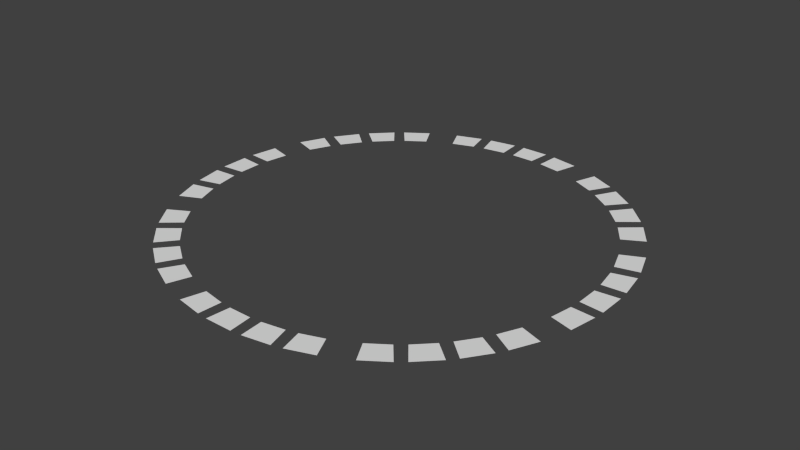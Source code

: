 # Source: level.blend  (saved by Blender 2.69.0; exported with 4.5.12 LTS)
import bpy
from mathutils import Matrix  # noqa: F401  (used for matrix-valued properties, if any)

bpy.ops.wm.read_factory_settings(use_empty=True)
scene = bpy.context.scene
scene.name = 'Scene'

# ---- collections
col_collection_1 = bpy.data.collections.new('Collection 1'); scene.collection.children.link(col_collection_1)

# ---- materials (node trees are filled in below, after node groups)
mat_material = bpy.data.materials.new('Material')
mat_material.alpha_threshold = 0.0
mat_material.use_transparent_shadow = False
mat_material.roughness = 0.5
mat_material.line_color = (0.0, 0.0, 0.0, 1.0)

# ---- material node trees

# ---- world
world_world = bpy.data.worlds.new('World'); scene.world = world_world
world_world.color = (0.05088, 0.05088, 0.05088)
world_world.use_sun_shadow = False
world_world.sun_shadow_jitter_overblur = 0.0
world_world.cycles.sampling_method = 'MANUAL'
world_world.cycles.sample_map_resolution = 256

# ---- meshes
me_plane_192 = bpy.data.meshes.new('Plane.192')
me_plane_192.from_pydata([(1.0, 17.01, 0.0), (-1.0, 17.01, 0.0), (1.2, 19.01, 0.0), (-1.2, 19.01, 0.0)], [], [(1, 0, 2, 3)])
me_plane_192.materials.append(mat_material)
me_plane_192.use_remesh_preserve_volume = False
me_plane_192.use_remesh_preserve_attributes = False
me_plane_192.use_mirror_vertex_groups = False
me_plane_192.update()
me_plane_191 = bpy.data.meshes.new('Plane.191')
me_plane_191.from_pydata([(1.0, 17.01, 0.0), (-1.0, 17.01, 0.0), (1.2, 19.01, 0.0), (-1.2, 19.01, 0.0)], [], [(1, 0, 2, 3)])
me_plane_191.materials.append(mat_material)
me_plane_191.use_remesh_preserve_volume = False
me_plane_191.use_remesh_preserve_attributes = False
me_plane_191.use_mirror_vertex_groups = False
me_plane_191.update()
me_plane_190 = bpy.data.meshes.new('Plane.190')
me_plane_190.from_pydata([(1.0, 17.01, 0.0), (-1.0, 17.01, 0.0), (1.2, 19.01, 0.0), (-1.2, 19.01, 0.0)], [], [(1, 0, 2, 3)])
me_plane_190.materials.append(mat_material)
me_plane_190.use_remesh_preserve_volume = False
me_plane_190.use_remesh_preserve_attributes = False
me_plane_190.use_mirror_vertex_groups = False
me_plane_190.update()
me_plane_189 = bpy.data.meshes.new('Plane.189')
me_plane_189.from_pydata([(1.0, 17.01, 0.0), (-1.0, 17.01, 0.0), (1.2, 19.01, 0.0), (-1.2, 19.01, 0.0)], [], [(1, 0, 2, 3)])
me_plane_189.materials.append(mat_material)
me_plane_189.use_remesh_preserve_volume = False
me_plane_189.use_remesh_preserve_attributes = False
me_plane_189.use_mirror_vertex_groups = False
me_plane_189.update()
me_plane_188 = bpy.data.meshes.new('Plane.188')
me_plane_188.from_pydata([(1.0, 17.01, 0.0), (-1.0, 17.01, 0.0), (1.2, 19.01, 0.0), (-1.2, 19.01, 0.0)], [], [(1, 0, 2, 3)])
me_plane_188.materials.append(mat_material)
me_plane_188.use_remesh_preserve_volume = False
me_plane_188.use_remesh_preserve_attributes = False
me_plane_188.use_mirror_vertex_groups = False
me_plane_188.update()
me_plane_187 = bpy.data.meshes.new('Plane.187')
me_plane_187.from_pydata([(1.0, 17.01, 0.0), (-1.0, 17.01, 0.0), (1.2, 19.01, 0.0), (-1.2, 19.01, 0.0)], [], [(1, 0, 2, 3)])
me_plane_187.materials.append(mat_material)
me_plane_187.use_remesh_preserve_volume = False
me_plane_187.use_remesh_preserve_attributes = False
me_plane_187.use_mirror_vertex_groups = False
me_plane_187.update()
me_plane_186 = bpy.data.meshes.new('Plane.186')
me_plane_186.from_pydata([(1.0, 17.01, 0.0), (-1.0, 17.01, 0.0), (1.2, 19.01, 0.0), (-1.2, 19.01, 0.0)], [], [(1, 0, 2, 3)])
me_plane_186.materials.append(mat_material)
me_plane_186.use_remesh_preserve_volume = False
me_plane_186.use_remesh_preserve_attributes = False
me_plane_186.use_mirror_vertex_groups = False
me_plane_186.update()
me_plane_185 = bpy.data.meshes.new('Plane.185')
me_plane_185.from_pydata([(1.0, 17.01, 0.0), (-1.0, 17.01, 0.0), (1.2, 19.01, 0.0), (-1.2, 19.01, 0.0)], [], [(1, 0, 2, 3)])
me_plane_185.materials.append(mat_material)
me_plane_185.use_remesh_preserve_volume = False
me_plane_185.use_remesh_preserve_attributes = False
me_plane_185.use_mirror_vertex_groups = False
me_plane_185.update()
me_plane_184 = bpy.data.meshes.new('Plane.184')
me_plane_184.from_pydata([(1.0, 17.01, 0.0), (-1.0, 17.01, 0.0), (1.2, 19.01, 0.0), (-1.2, 19.01, 0.0)], [], [(1, 0, 2, 3)])
me_plane_184.materials.append(mat_material)
me_plane_184.use_remesh_preserve_volume = False
me_plane_184.use_remesh_preserve_attributes = False
me_plane_184.use_mirror_vertex_groups = False
me_plane_184.update()
me_plane_183 = bpy.data.meshes.new('Plane.183')
me_plane_183.from_pydata([(1.0, 17.01, 0.0), (-1.0, 17.01, 0.0), (1.2, 19.01, 0.0), (-1.2, 19.01, 0.0)], [], [(1, 0, 2, 3)])
me_plane_183.materials.append(mat_material)
me_plane_183.use_remesh_preserve_volume = False
me_plane_183.use_remesh_preserve_attributes = False
me_plane_183.use_mirror_vertex_groups = False
me_plane_183.update()
me_plane_182 = bpy.data.meshes.new('Plane.182')
me_plane_182.from_pydata([(1.0, 17.01, 0.0), (-1.0, 17.01, 0.0), (1.2, 19.01, 0.0), (-1.2, 19.01, 0.0)], [], [(1, 0, 2, 3)])
me_plane_182.materials.append(mat_material)
me_plane_182.use_remesh_preserve_volume = False
me_plane_182.use_remesh_preserve_attributes = False
me_plane_182.use_mirror_vertex_groups = False
me_plane_182.update()
me_plane_181 = bpy.data.meshes.new('Plane.181')
me_plane_181.from_pydata([(1.0, 17.01, 0.0), (-1.0, 17.01, 0.0), (1.2, 19.01, 0.0), (-1.2, 19.01, 0.0)], [], [(1, 0, 2, 3)])
me_plane_181.materials.append(mat_material)
me_plane_181.use_remesh_preserve_volume = False
me_plane_181.use_remesh_preserve_attributes = False
me_plane_181.use_mirror_vertex_groups = False
me_plane_181.update()
me_plane_180 = bpy.data.meshes.new('Plane.180')
me_plane_180.from_pydata([(1.0, 17.01, 0.0), (-1.0, 17.01, 0.0), (1.2, 19.01, 0.0), (-1.2, 19.01, 0.0)], [], [(1, 0, 2, 3)])
me_plane_180.materials.append(mat_material)
me_plane_180.use_remesh_preserve_volume = False
me_plane_180.use_remesh_preserve_attributes = False
me_plane_180.use_mirror_vertex_groups = False
me_plane_180.update()
me_plane_179 = bpy.data.meshes.new('Plane.179')
me_plane_179.from_pydata([(1.0, 17.01, 0.0), (-1.0, 17.01, 0.0), (1.2, 19.01, 0.0), (-1.2, 19.01, 0.0)], [], [(1, 0, 2, 3)])
me_plane_179.materials.append(mat_material)
me_plane_179.use_remesh_preserve_volume = False
me_plane_179.use_remesh_preserve_attributes = False
me_plane_179.use_mirror_vertex_groups = False
me_plane_179.update()
me_plane_178 = bpy.data.meshes.new('Plane.178')
me_plane_178.from_pydata([(1.0, 17.01, 0.0), (-1.0, 17.01, 0.0), (1.2, 19.01, 0.0), (-1.2, 19.01, 0.0)], [], [(1, 0, 2, 3)])
me_plane_178.materials.append(mat_material)
me_plane_178.use_remesh_preserve_volume = False
me_plane_178.use_remesh_preserve_attributes = False
me_plane_178.use_mirror_vertex_groups = False
me_plane_178.update()
me_plane_177 = bpy.data.meshes.new('Plane.177')
me_plane_177.from_pydata([(1.0, 17.01, 0.0), (-1.0, 17.01, 0.0), (1.2, 19.01, 0.0), (-1.2, 19.01, 0.0)], [], [(1, 0, 2, 3)])
me_plane_177.materials.append(mat_material)
me_plane_177.use_remesh_preserve_volume = False
me_plane_177.use_remesh_preserve_attributes = False
me_plane_177.use_mirror_vertex_groups = False
me_plane_177.update()
me_plane_176 = bpy.data.meshes.new('Plane.176')
me_plane_176.from_pydata([(1.0, 17.01, 0.0), (-1.0, 17.01, 0.0), (1.2, 19.01, 0.0), (-1.2, 19.01, 0.0)], [], [(1, 0, 2, 3)])
me_plane_176.materials.append(mat_material)
me_plane_176.use_remesh_preserve_volume = False
me_plane_176.use_remesh_preserve_attributes = False
me_plane_176.use_mirror_vertex_groups = False
me_plane_176.update()
me_plane_175 = bpy.data.meshes.new('Plane.175')
me_plane_175.from_pydata([(1.0, 17.01, 0.0), (-1.0, 17.01, 0.0), (1.2, 19.01, 0.0), (-1.2, 19.01, 0.0)], [], [(1, 0, 2, 3)])
me_plane_175.materials.append(mat_material)
me_plane_175.use_remesh_preserve_volume = False
me_plane_175.use_remesh_preserve_attributes = False
me_plane_175.use_mirror_vertex_groups = False
me_plane_175.update()
me_plane_174 = bpy.data.meshes.new('Plane.174')
me_plane_174.from_pydata([(1.0, 17.01, 0.0), (-1.0, 17.01, 0.0), (1.2, 19.01, 0.0), (-1.2, 19.01, 0.0)], [], [(1, 0, 2, 3)])
me_plane_174.materials.append(mat_material)
me_plane_174.use_remesh_preserve_volume = False
me_plane_174.use_remesh_preserve_attributes = False
me_plane_174.use_mirror_vertex_groups = False
me_plane_174.update()
me_plane_173 = bpy.data.meshes.new('Plane.173')
me_plane_173.from_pydata([(1.0, 17.01, 0.0), (-1.0, 17.01, 0.0), (1.2, 19.01, 0.0), (-1.2, 19.01, 0.0)], [], [(1, 0, 2, 3)])
me_plane_173.materials.append(mat_material)
me_plane_173.use_remesh_preserve_volume = False
me_plane_173.use_remesh_preserve_attributes = False
me_plane_173.use_mirror_vertex_groups = False
me_plane_173.update()
me_plane_172 = bpy.data.meshes.new('Plane.172')
me_plane_172.from_pydata([(1.0, 17.01, 0.0), (-1.0, 17.01, 0.0), (1.2, 19.01, 0.0), (-1.2, 19.01, 0.0)], [], [(1, 0, 2, 3)])
me_plane_172.materials.append(mat_material)
me_plane_172.use_remesh_preserve_volume = False
me_plane_172.use_remesh_preserve_attributes = False
me_plane_172.use_mirror_vertex_groups = False
me_plane_172.update()
me_plane_171 = bpy.data.meshes.new('Plane.171')
me_plane_171.from_pydata([(1.0, 17.01, 0.0), (-1.0, 17.01, 0.0), (1.2, 19.01, 0.0), (-1.2, 19.01, 0.0)], [], [(1, 0, 2, 3)])
me_plane_171.materials.append(mat_material)
me_plane_171.use_remesh_preserve_volume = False
me_plane_171.use_remesh_preserve_attributes = False
me_plane_171.use_mirror_vertex_groups = False
me_plane_171.update()
me_plane_170 = bpy.data.meshes.new('Plane.170')
me_plane_170.from_pydata([(1.0, 17.01, 0.0), (-1.0, 17.01, 0.0), (1.2, 19.01, 0.0), (-1.2, 19.01, 0.0)], [], [(1, 0, 2, 3)])
me_plane_170.materials.append(mat_material)
me_plane_170.use_remesh_preserve_volume = False
me_plane_170.use_remesh_preserve_attributes = False
me_plane_170.use_mirror_vertex_groups = False
me_plane_170.update()
me_plane_169 = bpy.data.meshes.new('Plane.169')
me_plane_169.from_pydata([(1.0, 17.01, 0.0), (-1.0, 17.01, 0.0), (1.2, 19.01, 0.0), (-1.2, 19.01, 0.0)], [], [(1, 0, 2, 3)])
me_plane_169.materials.append(mat_material)
me_plane_169.use_remesh_preserve_volume = False
me_plane_169.use_remesh_preserve_attributes = False
me_plane_169.use_mirror_vertex_groups = False
me_plane_169.update()
me_plane_168 = bpy.data.meshes.new('Plane.168')
me_plane_168.from_pydata([(1.0, 17.01, 0.0), (-1.0, 17.01, 0.0), (1.2, 19.01, 0.0), (-1.2, 19.01, 0.0)], [], [(1, 0, 2, 3)])
me_plane_168.materials.append(mat_material)
me_plane_168.use_remesh_preserve_volume = False
me_plane_168.use_remesh_preserve_attributes = False
me_plane_168.use_mirror_vertex_groups = False
me_plane_168.update()
me_plane_167 = bpy.data.meshes.new('Plane.167')
me_plane_167.from_pydata([(1.0, 17.01, 0.0), (-1.0, 17.01, 0.0), (1.2, 19.01, 0.0), (-1.2, 19.01, 0.0)], [], [(1, 0, 2, 3)])
me_plane_167.materials.append(mat_material)
me_plane_167.use_remesh_preserve_volume = False
me_plane_167.use_remesh_preserve_attributes = False
me_plane_167.use_mirror_vertex_groups = False
me_plane_167.update()
me_plane_166 = bpy.data.meshes.new('Plane.166')
me_plane_166.from_pydata([(1.0, 17.01, 0.0), (-1.0, 17.01, 0.0), (1.2, 19.01, 0.0), (-1.2, 19.01, 0.0)], [], [(1, 0, 2, 3)])
me_plane_166.materials.append(mat_material)
me_plane_166.use_remesh_preserve_volume = False
me_plane_166.use_remesh_preserve_attributes = False
me_plane_166.use_mirror_vertex_groups = False
me_plane_166.update()
me_plane_165 = bpy.data.meshes.new('Plane.165')
me_plane_165.from_pydata([(1.0, 17.01, 0.0), (-1.0, 17.01, 0.0), (1.2, 19.01, 0.0), (-1.2, 19.01, 0.0)], [], [(1, 0, 2, 3)])
me_plane_165.materials.append(mat_material)
me_plane_165.use_remesh_preserve_volume = False
me_plane_165.use_remesh_preserve_attributes = False
me_plane_165.use_mirror_vertex_groups = False
me_plane_165.update()
me_plane_164 = bpy.data.meshes.new('Plane.164')
me_plane_164.from_pydata([(1.0, 17.01, 0.0), (-1.0, 17.01, 0.0), (1.2, 19.01, 0.0), (-1.2, 19.01, 0.0)], [], [(1, 0, 2, 3)])
me_plane_164.materials.append(mat_material)
me_plane_164.use_remesh_preserve_volume = False
me_plane_164.use_remesh_preserve_attributes = False
me_plane_164.use_mirror_vertex_groups = False
me_plane_164.update()
me_plane_163 = bpy.data.meshes.new('Plane.163')
me_plane_163.from_pydata([(1.0, 17.01, 0.0), (-1.0, 17.01, 0.0), (1.2, 19.01, 0.0), (-1.2, 19.01, 0.0)], [], [(1, 0, 2, 3)])
me_plane_163.materials.append(mat_material)
me_plane_163.use_remesh_preserve_volume = False
me_plane_163.use_remesh_preserve_attributes = False
me_plane_163.use_mirror_vertex_groups = False
me_plane_163.update()
me_plane_162 = bpy.data.meshes.new('Plane.162')
me_plane_162.from_pydata([(1.0, 17.01, 0.0), (-1.0, 17.01, 0.0), (1.2, 19.01, 0.0), (-1.2, 19.01, 0.0)], [], [(1, 0, 2, 3)])
me_plane_162.materials.append(mat_material)
me_plane_162.use_remesh_preserve_volume = False
me_plane_162.use_remesh_preserve_attributes = False
me_plane_162.use_mirror_vertex_groups = False
me_plane_162.update()
me_plane_159 = bpy.data.meshes.new('Plane.159')
me_plane_159.from_pydata([(1.0, 17.01, 0.0), (-1.0, 17.01, 0.0), (1.2, 19.01, 0.0), (-1.2, 19.01, 0.0)], [], [(1, 0, 2, 3)])
me_plane_159.materials.append(mat_material)
me_plane_159.use_remesh_preserve_volume = False
me_plane_159.use_remesh_preserve_attributes = False
me_plane_159.use_mirror_vertex_groups = False
me_plane_159.update()

# ---- objects
ob_plane_031 = bpy.data.objects.new('Plane.031', me_plane_192)
ob_plane_030 = bpy.data.objects.new('Plane.030', me_plane_191)
ob_plane_029 = bpy.data.objects.new('Plane.029', me_plane_190)
ob_plane_028 = bpy.data.objects.new('Plane.028', me_plane_189)
ob_plane_027 = bpy.data.objects.new('Plane.027', me_plane_188)
ob_plane_026 = bpy.data.objects.new('Plane.026', me_plane_187)
ob_plane_025 = bpy.data.objects.new('Plane.025', me_plane_186)
ob_plane_024 = bpy.data.objects.new('Plane.024', me_plane_185)
ob_plane_023 = bpy.data.objects.new('Plane.023', me_plane_184)
ob_plane_022 = bpy.data.objects.new('Plane.022', me_plane_183)
ob_plane_021 = bpy.data.objects.new('Plane.021', me_plane_182)
ob_plane_020 = bpy.data.objects.new('Plane.020', me_plane_181)
ob_plane_019 = bpy.data.objects.new('Plane.019', me_plane_180)
ob_plane_018 = bpy.data.objects.new('Plane.018', me_plane_179)
ob_plane_017 = bpy.data.objects.new('Plane.017', me_plane_178)
ob_plane_016 = bpy.data.objects.new('Plane.016', me_plane_177)
ob_plane_015 = bpy.data.objects.new('Plane.015', me_plane_176)
ob_plane_014 = bpy.data.objects.new('Plane.014', me_plane_175)
ob_plane_013 = bpy.data.objects.new('Plane.013', me_plane_174)
ob_plane_012 = bpy.data.objects.new('Plane.012', me_plane_173)
ob_plane_011 = bpy.data.objects.new('Plane.011', me_plane_172)
ob_plane_010 = bpy.data.objects.new('Plane.010', me_plane_171)
ob_plane_009 = bpy.data.objects.new('Plane.009', me_plane_170)
ob_plane_008 = bpy.data.objects.new('Plane.008', me_plane_169)
ob_plane_007 = bpy.data.objects.new('Plane.007', me_plane_168)
ob_plane_006 = bpy.data.objects.new('Plane.006', me_plane_167)
ob_plane_005 = bpy.data.objects.new('Plane.005', me_plane_166)
ob_plane_004 = bpy.data.objects.new('Plane.004', me_plane_165)
ob_plane_003 = bpy.data.objects.new('Plane.003', me_plane_164)
ob_plane_002 = bpy.data.objects.new('Plane.002', me_plane_163)
ob_plane_001 = bpy.data.objects.new('Plane.001', me_plane_162)
ob_plane = bpy.data.objects.new('Plane', me_plane_159)

# ---- transforms, parenting, visibility, modifiers, constraints
ob_plane_031.location = (1000.0, -1000.0, 0.0)
ob_plane_031.rotation_euler = (0.0, -0.0, -0.1745)
ob_plane_031.scale = (30.78, 30.78, 30.78)
ob_plane_031.lineart.crease_threshold = 0.0
ob_plane_030.location = (1000.0, -1000.0, 0.0)
ob_plane_030.rotation_euler = (0.0, -0.0, -1.745)
ob_plane_030.scale = (30.78, 30.78, 30.78)
ob_plane_030.lineart.crease_threshold = 0.0
ob_plane_029.location = (1000.0, -1000.0, 0.0)
ob_plane_029.rotation_euler = (0.0, -0.0, -4.887)
ob_plane_029.scale = (30.78, 30.78, 30.78)
ob_plane_029.lineart.crease_threshold = 0.0
ob_plane_028.location = (1000.0, -1000.0, 0.0)
ob_plane_028.rotation_euler = (0.0, 0.0, -3.316)
ob_plane_028.scale = (30.78, 30.78, 30.78)
ob_plane_028.lineart.crease_threshold = 0.0
ob_plane_027.location = (1000.0, -1000.0, 0.0)
ob_plane_027.rotation_euler = (0.0, -0.0, -4.102)
ob_plane_027.scale = (30.78, 30.78, 30.78)
ob_plane_027.lineart.crease_threshold = 0.0
ob_plane_026.location = (1000.0, -1000.0, 0.0)
ob_plane_026.rotation_euler = (0.0, -0.0, -5.672)
ob_plane_026.scale = (30.78, 30.78, 30.78)
ob_plane_026.lineart.crease_threshold = 0.0
ob_plane_025.location = (1000.0, -1000.0, 0.0)
ob_plane_025.rotation_euler = (0.0, 0.0, -2.531)
ob_plane_025.scale = (30.78, 30.78, 30.78)
ob_plane_025.lineart.crease_threshold = 0.0
ob_plane_024.location = (1000.0, -1000.0, 0.0)
ob_plane_024.rotation_euler = (0.0, -0.0, -0.9599)
ob_plane_024.scale = (30.78, 30.78, 30.78)
ob_plane_024.lineart.crease_threshold = 0.0
ob_plane_023.location = (1000.0, -1000.0, 0.0)
ob_plane_023.rotation_euler = (0.0, -0.0, -1.396)
ob_plane_023.scale = (30.78, 30.78, 30.78)
ob_plane_023.lineart.crease_threshold = 0.0
ob_plane_022.location = (1000.0, -1000.0, 0.0)
ob_plane_022.rotation_euler = (0.0, 0.0, -2.967)
ob_plane_022.scale = (30.78, 30.78, 30.78)
ob_plane_022.lineart.crease_threshold = 0.0
ob_plane_021.location = (1000.0, -1000.0, 0.0)
ob_plane_021.rotation_euler = (0.0, -0.0, -6.109)
ob_plane_021.scale = (30.78, 30.78, 30.78)
ob_plane_021.lineart.crease_threshold = 0.0
ob_plane_020.location = (1000.0, -1000.0, 0.0)
ob_plane_020.rotation_euler = (0.0, -0.0, -4.538)
ob_plane_020.scale = (30.78, 30.78, 30.78)
ob_plane_020.lineart.crease_threshold = 0.0
ob_plane_019.location = (1000.0, -1000.0, 0.0)
ob_plane_019.rotation_euler = (0.0, -0.0, -3.752)
ob_plane_019.scale = (30.78, 30.78, 30.78)
ob_plane_019.lineart.crease_threshold = 0.0
ob_plane_018.location = (1000.0, -1000.0, 0.0)
ob_plane_018.rotation_euler = (0.0, -0.0, -5.323)
ob_plane_018.scale = (30.78, 30.78, 30.78)
ob_plane_018.lineart.crease_threshold = 0.0
ob_plane_017.location = (1000.0, -1000.0, 0.0)
ob_plane_017.rotation_euler = (0.0, 0.0, -2.182)
ob_plane_017.scale = (30.78, 30.78, 30.78)
ob_plane_017.lineart.crease_threshold = 0.0
ob_plane_016.location = (1000.0, -1000.0, 0.0)
ob_plane_016.rotation_euler = (0.0, -0.0, -0.6109)
ob_plane_016.scale = (30.78, 30.78, 30.78)
ob_plane_016.lineart.crease_threshold = 0.0
ob_plane_015.location = (1000.0, -1000.0, 0.0)
ob_plane_015.rotation_euler = (0.0, -0.0, -0.4363)
ob_plane_015.scale = (30.78, 30.78, 30.78)
ob_plane_015.lineart.crease_threshold = 0.0
ob_plane_014.location = (1000.0, -1000.0, 0.0)
ob_plane_014.rotation_euler = (0.0, -0.0, -2.007)
ob_plane_014.scale = (30.78, 30.78, 30.78)
ob_plane_014.lineart.crease_threshold = 0.0
ob_plane_013.location = (1000.0, -1000.0, 0.0)
ob_plane_013.rotation_euler = (0.0, -0.0, -5.149)
ob_plane_013.scale = (30.78, 30.78, 30.78)
ob_plane_013.lineart.crease_threshold = 0.0
ob_plane_012.location = (1000.0, -1000.0, 0.0)
ob_plane_012.rotation_euler = (0.0, 0.0, -3.578)
ob_plane_012.scale = (30.78, 30.78, 30.78)
ob_plane_012.lineart.crease_threshold = 0.0
ob_plane_011.location = (1000.0, -1000.0, 0.0)
ob_plane_011.rotation_euler = (0.0, -0.0, -4.363)
ob_plane_011.scale = (30.78, 30.78, 30.78)
ob_plane_011.lineart.crease_threshold = 0.0
ob_plane_010.location = (1000.0, -1000.0, 0.0)
ob_plane_010.rotation_euler = (0.0, -0.0, -5.934)
ob_plane_010.scale = (30.78, 30.78, 30.78)
ob_plane_010.lineart.crease_threshold = 0.0
ob_plane_009.location = (1000.0, -1000.0, 0.0)
ob_plane_009.rotation_euler = (0.0, 0.0, -2.793)
ob_plane_009.scale = (30.78, 30.78, 30.78)
ob_plane_009.lineart.crease_threshold = 0.0
ob_plane_008.location = (1000.0, -1000.0, 0.0)
ob_plane_008.rotation_euler = (0.0, -0.0, -1.222)
ob_plane_008.scale = (30.78, 30.78, 30.78)
ob_plane_008.lineart.crease_threshold = 0.0
ob_plane_007.location = (1000.0, -1000.0, 0.0)
ob_plane_007.rotation_euler = (0.0, -0.0, -0.7854)
ob_plane_007.scale = (30.78, 30.78, 30.78)
ob_plane_007.lineart.crease_threshold = 0.0
ob_plane_006.location = (1000.0, -1000.0, 0.0)
ob_plane_006.rotation_euler = (0.0, -0.0, -2.356)
ob_plane_006.scale = (30.78, 30.78, 30.78)
ob_plane_006.lineart.crease_threshold = 0.0
ob_plane_005.location = (1000.0, -1000.0, 0.0)
ob_plane_005.rotation_euler = (0.0, -0.0, -5.498)
ob_plane_005.scale = (30.78, 30.78, 30.78)
ob_plane_005.lineart.crease_threshold = 0.0
ob_plane_004.location = (1000.0, -1000.0, 0.0)
ob_plane_004.rotation_euler = (0.0, 0.0, -3.927)
ob_plane_004.scale = (30.78, 30.78, 30.78)
ob_plane_004.lineart.crease_threshold = 0.0
ob_plane_003.location = (1000.0, -1000.0, 0.0)
ob_plane_003.rotation_euler = (0.0, -0.0, -3.142)
ob_plane_003.scale = (30.78, 30.78, 30.78)
ob_plane_003.lineart.crease_threshold = 0.0
ob_plane_002.location = (1000.0, -1000.0, 0.0)
ob_plane_002.rotation_euler = (0.0, -0.0, -4.712)
ob_plane_002.scale = (30.78, 30.78, 30.78)
ob_plane_002.lineart.crease_threshold = 0.0
ob_plane_001.location = (1000.0, -1000.0, 0.0)
ob_plane_001.rotation_euler = (0.0, -0.0, -1.571)
ob_plane_001.scale = (30.78, 30.78, 30.78)
ob_plane_001.lineart.crease_threshold = 0.0
ob_plane.location = (1000.0, -1000.0, 0.0)
ob_plane.scale = (30.78, 30.78, 30.78)
ob_plane.lineart.crease_threshold = 0.0

# ---- collection membership
col_collection_1.objects.link(ob_plane_031)
col_collection_1.objects.link(ob_plane_030)
col_collection_1.objects.link(ob_plane_029)
col_collection_1.objects.link(ob_plane_028)
col_collection_1.objects.link(ob_plane_027)
col_collection_1.objects.link(ob_plane_026)
col_collection_1.objects.link(ob_plane_025)
col_collection_1.objects.link(ob_plane_024)
col_collection_1.objects.link(ob_plane_023)
col_collection_1.objects.link(ob_plane_022)
col_collection_1.objects.link(ob_plane_021)
col_collection_1.objects.link(ob_plane_020)
col_collection_1.objects.link(ob_plane_019)
col_collection_1.objects.link(ob_plane_018)
col_collection_1.objects.link(ob_plane_017)
col_collection_1.objects.link(ob_plane_016)
col_collection_1.objects.link(ob_plane_015)
col_collection_1.objects.link(ob_plane_014)
col_collection_1.objects.link(ob_plane_013)
col_collection_1.objects.link(ob_plane_012)
col_collection_1.objects.link(ob_plane_011)
col_collection_1.objects.link(ob_plane_010)
col_collection_1.objects.link(ob_plane_009)
col_collection_1.objects.link(ob_plane_008)
col_collection_1.objects.link(ob_plane_007)
col_collection_1.objects.link(ob_plane_006)
col_collection_1.objects.link(ob_plane_005)
col_collection_1.objects.link(ob_plane_004)
col_collection_1.objects.link(ob_plane_003)
col_collection_1.objects.link(ob_plane_002)
col_collection_1.objects.link(ob_plane_001)
col_collection_1.objects.link(ob_plane)

# ---- scene / render settings (as saved in the file)
scene.frame_start = 1; scene.frame_end = 250; scene.frame_set(1)
scene.render.engine = 'BLENDER_EEVEE_NEXT'
scene.render.image_settings.compression = 90
scene.render.resolution_percentage = 50
scene.render.dither_intensity = 0.0
scene.cycles.use_denoising = False
scene.cycles.samples = 10
scene.cycles.sampling_pattern = 'TABULATED_SOBOL'
scene.cycles.light_sampling_threshold = 0.0
scene.cycles.use_adaptive_sampling = False
scene.cycles.use_light_tree = False
scene.cycles.blur_glossy = 0.0
scene.cycles.volume_bounces = 1
scene.cycles.pixel_filter_type = 'GAUSSIAN'
scene.cycles.sample_clamp_indirect = 0.0
scene.view_settings.view_transform = 'Standard'
bpy.context.view_layer.update()

# ---- added for rendering (the .blend has no active camera and no usable light): camera, sun
cam_auto = bpy.data.cameras.new('AutoCamera')
cam_auto.lens = 50.0
cam_auto.sensor_width = 36.0
cam_auto.clip_end = 26875.3
ob_auto_camera = bpy.data.objects.new('AutoCamera', cam_auto)
scene.collection.objects.link(ob_auto_camera)
ob_auto_camera.location = (2531.36, -2837.64, 1225.09)
ob_auto_camera.rotation_euler = (1.09748, -7.21219e-08, 0.694738)
scene.camera = ob_auto_camera
light_auto_sun = bpy.data.lights.new('AutoSun', 'SUN')
light_auto_sun.energy = 3.0
light_auto_sun.angle = 0.0523599
ob_auto_sun = bpy.data.objects.new('AutoSun', light_auto_sun)
scene.collection.objects.link(ob_auto_sun)
ob_auto_sun.rotation_euler = (0.872665, 0.174533, 0.523599)
bpy.context.view_layer.update()
